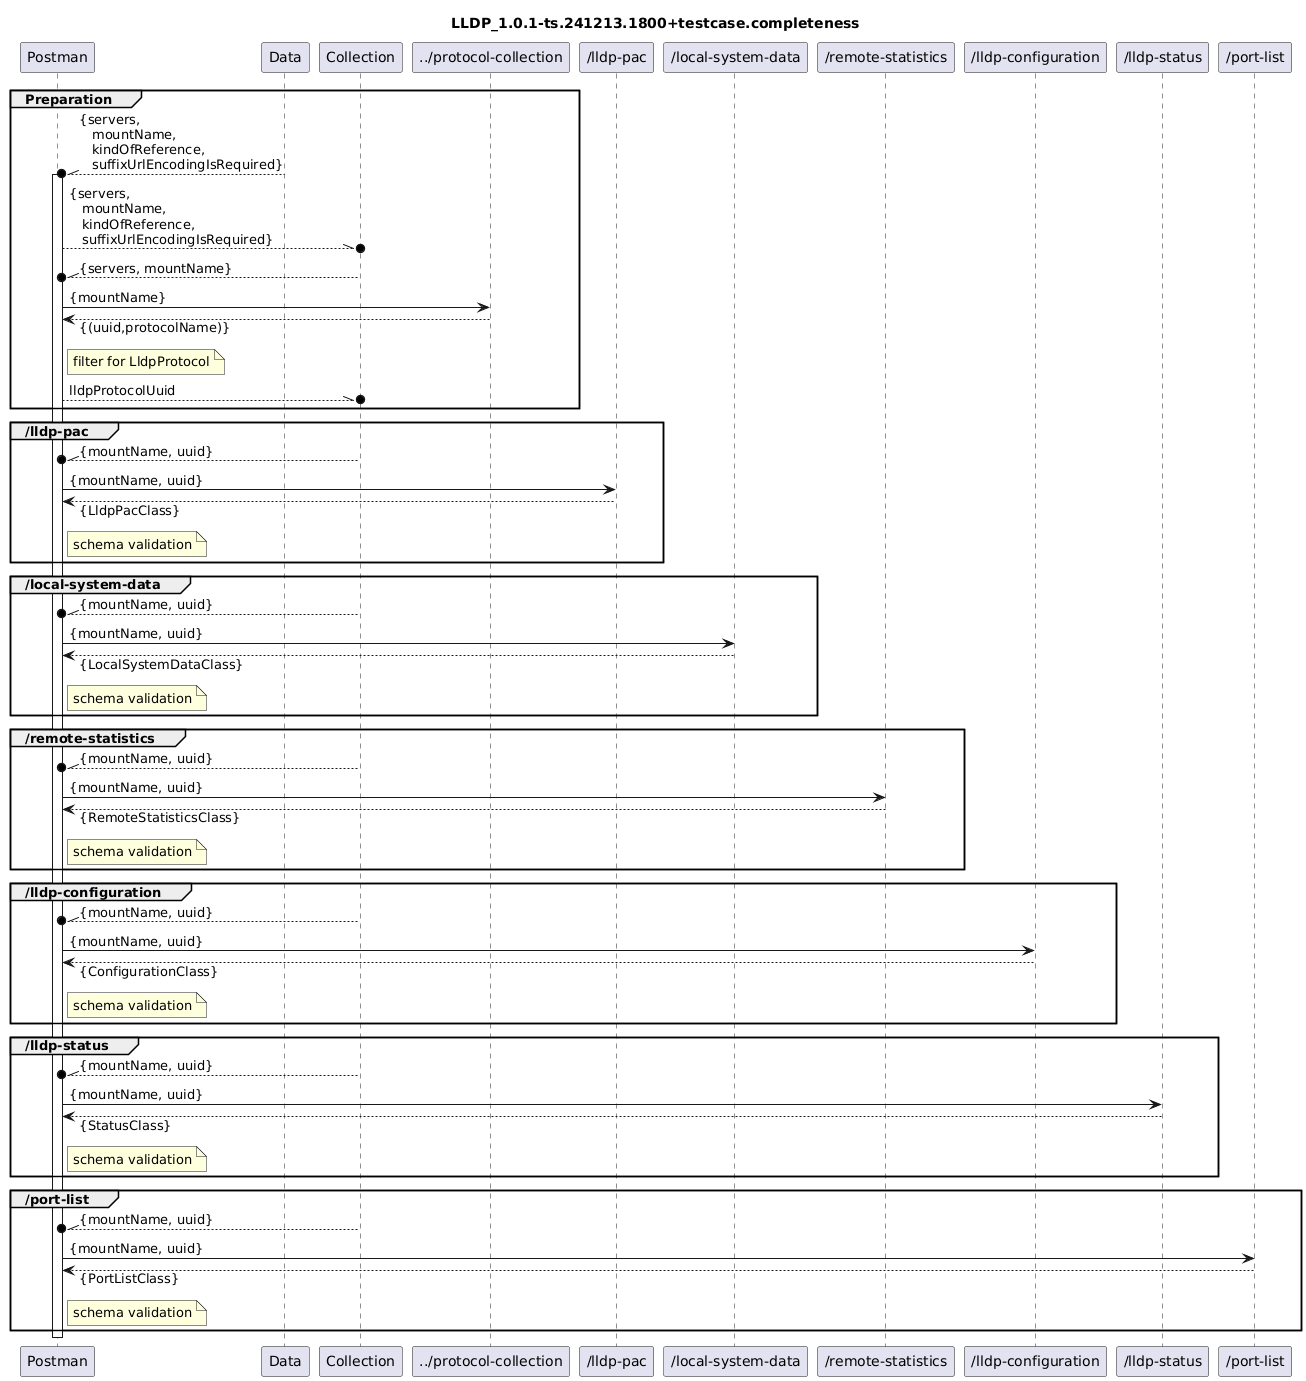

The diagram above was rendered by PlantUML. Its source (embedded in the PNG):
@startuml
skinparam responseMessageBelowArrow true

title
LLDP_1.0.1-ts.241213.1800+testcase.completeness
end title

participant "Postman" as Postman
participant "Data" as Data
participant "Collection" as Collection

participant "../protocol-collection" as ListofProtocolUuid

participant "/lldp-pac" as lldpPac

participant "/local-system-data" as LocalSystemData
participant "/remote-statistics" as RemoteStatistics
participant "/lldp-configuration" as Configuration
participant "/lldp-status" as Status
participant "/port-list" as PortList

group Preparation
  Data --\\o Postman : {servers,\n   mountName,\n   kindOfReference,\n   suffixUrlEncodingIsRequired}
  activate Postman
  Postman --\\o Collection : {servers,\n   mountName,\n   kindOfReference,\n   suffixUrlEncodingIsRequired}

  Collection --\\o Postman : {servers, mountName}
  Postman -> ListofProtocolUuid : {mountName}
  Postman <-- ListofProtocolUuid : {(uuid,protocolName)}
  note right Postman
    filter for LldpProtocol
  end note
  Postman --\\o Collection : lldpProtocolUuid
end

group /lldp-pac
  Collection --\\o Postman : {mountName, uuid}
  Postman -> lldpPac : {mountName, uuid}
  Postman <-- lldpPac : {LldpPacClass}
  note right Postman
    schema validation
  end note
end

group /local-system-data
  Collection --\\o Postman : {mountName, uuid}
  Postman -> LocalSystemData : {mountName, uuid}
  Postman <-- LocalSystemData : {LocalSystemDataClass}
  note right Postman
    schema validation
  end note
end

group /remote-statistics
  Collection --\\o Postman : {mountName, uuid}
  Postman -> RemoteStatistics : {mountName, uuid}
  Postman <-- RemoteStatistics : {RemoteStatisticsClass}
  note right Postman
    schema validation
  end note
end

group /lldp-configuration
  Collection --\\o Postman : {mountName, uuid}
  Postman -> Configuration : {mountName, uuid}
  Postman <-- Configuration : {ConfigurationClass}
  note right Postman
    schema validation
  end note
end

group /lldp-status
  Collection --\\o Postman : {mountName, uuid}
  Postman -> Status : {mountName, uuid}
  Postman <-- Status : {StatusClass}
  note right Postman
    schema validation
  end note
end


group /port-list
  Collection --\\o Postman : {mountName, uuid}
  Postman -> PortList : {mountName, uuid}
  Postman <-- PortList : {PortListClass}
  note right Postman
    schema validation
  end note
end

deactivate Postman
@enduml